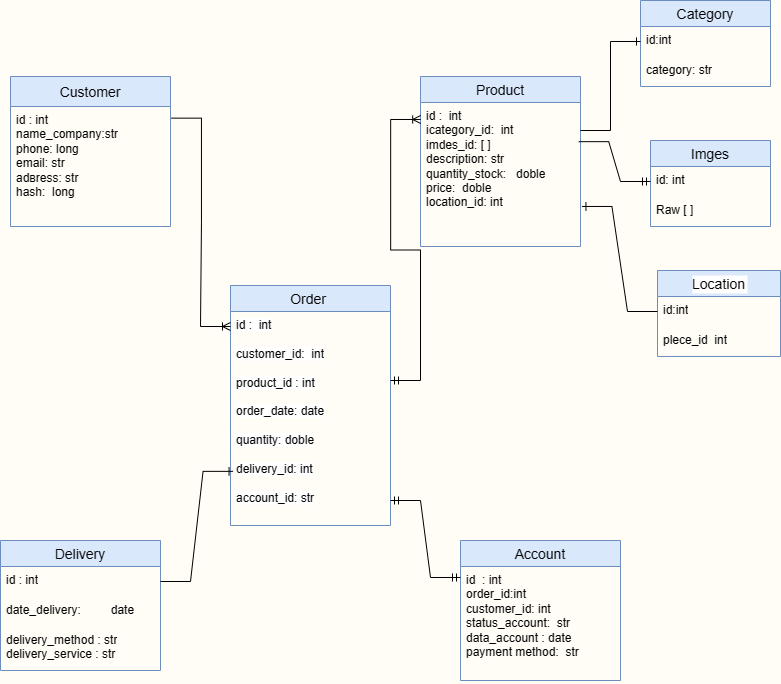

The diagram above was exported from draw.io. Its source (the exported page's mxGraphModel, read from the mxfile embedded in the PNG):
<mxGraphModel dx="1508" dy="831" grid="1" gridSize="10" guides="1" tooltips="1" connect="1" arrows="1" fold="1" page="1" pageScale="1" pageWidth="827" pageHeight="1169" background="#FFFDF5" math="0" shadow="0">
  <root>
    <mxCell id="0" />
    <mxCell id="1" parent="0" />
    <mxCell id="HYa-NanFvXCzzSdkVt6o-24" value="Order " style="swimlane;fontStyle=0;childLayout=stackLayout;horizontal=1;startSize=26;horizontalStack=0;resizeParent=1;resizeParentMax=0;resizeLast=0;collapsible=1;marginBottom=0;align=center;fontSize=14;fillColor=#dae8fc;strokeColor=#6c8ebf;" vertex="1" parent="1">
      <mxGeometry x="240" y="585" width="160" height="240" as="geometry" />
    </mxCell>
    <mxCell id="HYa-NanFvXCzzSdkVt6o-33" value="&lt;span style=&quot;background-color: rgb(255, 255, 255);&quot;&gt;id :&amp;nbsp; int&lt;br&gt;&lt;br&gt;customer_id:&amp;nbsp; int&lt;br&gt;&lt;br&gt;product_id : int&lt;br&gt;&lt;br&gt;оrder_date: date&lt;br&gt;&lt;br&gt;quantity: doble&lt;br&gt;&lt;br&gt;delivery_id: int&lt;br&gt;&lt;br&gt;account_id: str&lt;br&gt;&lt;/span&gt;" style="text;strokeColor=none;fillColor=none;spacingLeft=4;spacingRight=4;overflow=hidden;rotatable=0;points=[[0,0.5],[1,0.5]];portConstraint=eastwest;fontSize=12;whiteSpace=wrap;html=1;" vertex="1" parent="HYa-NanFvXCzzSdkVt6o-24">
      <mxGeometry y="26" width="160" height="214" as="geometry" />
    </mxCell>
    <mxCell id="HYa-NanFvXCzzSdkVt6o-28" value="Customer" style="swimlane;fontStyle=0;childLayout=stackLayout;horizontal=1;startSize=30;horizontalStack=0;resizeParent=1;resizeParentMax=0;resizeLast=0;collapsible=1;marginBottom=0;align=center;fontSize=14;fillColor=#dae8fc;strokeColor=#6c8ebf;" vertex="1" parent="1">
      <mxGeometry x="20" y="376" width="160" height="150" as="geometry" />
    </mxCell>
    <mxCell id="HYa-NanFvXCzzSdkVt6o-30" value="id : int&lt;br&gt;name_company:str&lt;br&gt;phone: long&lt;br&gt;email: str&lt;br&gt;adвress: str&lt;br&gt;hash:&amp;nbsp; long" style="text;strokeColor=none;fillColor=none;spacingLeft=4;spacingRight=4;overflow=hidden;rotatable=0;points=[[0,0.5],[1,0.5]];portConstraint=eastwest;fontSize=12;whiteSpace=wrap;html=1;" vertex="1" parent="HYa-NanFvXCzzSdkVt6o-28">
      <mxGeometry y="30" width="160" height="120" as="geometry" />
    </mxCell>
    <mxCell id="HYa-NanFvXCzzSdkVt6o-32" value="Product" style="swimlane;fontStyle=0;childLayout=stackLayout;horizontal=1;startSize=26;horizontalStack=0;resizeParent=1;resizeParentMax=0;resizeLast=0;collapsible=1;marginBottom=0;align=center;fontSize=14;fillColor=#dae8fc;strokeColor=#6c8ebf;" vertex="1" parent="1">
      <mxGeometry x="430" y="376" width="160" height="170" as="geometry" />
    </mxCell>
    <mxCell id="HYa-NanFvXCzzSdkVt6o-35" value="id :&amp;nbsp; int&lt;br&gt;icategory_id:&amp;nbsp; int&lt;br&gt;imdes_id: [ ]&lt;br&gt;description: str&lt;br&gt;quantity_stock:&amp;nbsp; &amp;nbsp;doble&lt;br&gt;price:&amp;nbsp; doble&lt;br&gt;location_id: int" style="text;strokeColor=none;fillColor=none;spacingLeft=4;spacingRight=4;overflow=hidden;rotatable=0;points=[[0,0.5],[1,0.5]];portConstraint=eastwest;fontSize=12;whiteSpace=wrap;html=1;" vertex="1" parent="HYa-NanFvXCzzSdkVt6o-32">
      <mxGeometry y="26" width="160" height="144" as="geometry" />
    </mxCell>
    <mxCell id="HYa-NanFvXCzzSdkVt6o-36" value="Account" style="swimlane;fontStyle=0;childLayout=stackLayout;horizontal=1;startSize=26;horizontalStack=0;resizeParent=1;resizeParentMax=0;resizeLast=0;collapsible=1;marginBottom=0;align=center;fontSize=14;fillColor=#dae8fc;strokeColor=#6c8ebf;" vertex="1" parent="1">
      <mxGeometry x="470" y="840" width="160" height="140" as="geometry" />
    </mxCell>
    <mxCell id="HYa-NanFvXCzzSdkVt6o-38" value="id&amp;nbsp; : int&lt;br&gt;order_id:int&lt;br&gt;customer_id: int status_account:&amp;nbsp; str&lt;br&gt;data_account : date&lt;br&gt;payment method:&amp;nbsp; str" style="text;strokeColor=none;fillColor=none;spacingLeft=4;spacingRight=4;overflow=hidden;rotatable=0;points=[[0,0.5],[1,0.5]];portConstraint=eastwest;fontSize=12;whiteSpace=wrap;html=1;" vertex="1" parent="HYa-NanFvXCzzSdkVt6o-36">
      <mxGeometry y="26" width="160" height="114" as="geometry" />
    </mxCell>
    <mxCell id="HYa-NanFvXCzzSdkVt6o-40" value="Imges" style="swimlane;fontStyle=0;childLayout=stackLayout;horizontal=1;startSize=26;horizontalStack=0;resizeParent=1;resizeParentMax=0;resizeLast=0;collapsible=1;marginBottom=0;align=center;fontSize=14;fillColor=#dae8fc;strokeColor=#6c8ebf;" vertex="1" parent="1">
      <mxGeometry x="660" y="440" width="120" height="86" as="geometry" />
    </mxCell>
    <mxCell id="HYa-NanFvXCzzSdkVt6o-41" value="id: int" style="text;strokeColor=none;fillColor=none;spacingLeft=4;spacingRight=4;overflow=hidden;rotatable=0;points=[[0,0.5],[1,0.5]];portConstraint=eastwest;fontSize=12;whiteSpace=wrap;html=1;" vertex="1" parent="HYa-NanFvXCzzSdkVt6o-40">
      <mxGeometry y="26" width="120" height="30" as="geometry" />
    </mxCell>
    <mxCell id="HYa-NanFvXCzzSdkVt6o-42" value="Raw [ ]" style="text;strokeColor=none;fillColor=none;spacingLeft=4;spacingRight=4;overflow=hidden;rotatable=0;points=[[0,0.5],[1,0.5]];portConstraint=eastwest;fontSize=12;whiteSpace=wrap;html=1;" vertex="1" parent="HYa-NanFvXCzzSdkVt6o-40">
      <mxGeometry y="56" width="120" height="30" as="geometry" />
    </mxCell>
    <mxCell id="HYa-NanFvXCzzSdkVt6o-44" value="Category" style="swimlane;fontStyle=0;childLayout=stackLayout;horizontal=1;startSize=26;horizontalStack=0;resizeParent=1;resizeParentMax=0;resizeLast=0;collapsible=1;marginBottom=0;align=center;fontSize=14;fillColor=#dae8fc;strokeColor=#6c8ebf;" vertex="1" parent="1">
      <mxGeometry x="650" y="300" width="130" height="86" as="geometry" />
    </mxCell>
    <mxCell id="HYa-NanFvXCzzSdkVt6o-45" value="id:int" style="text;strokeColor=none;fillColor=none;spacingLeft=4;spacingRight=4;overflow=hidden;rotatable=0;points=[[0,0.5],[1,0.5]];portConstraint=eastwest;fontSize=12;whiteSpace=wrap;html=1;" vertex="1" parent="HYa-NanFvXCzzSdkVt6o-44">
      <mxGeometry y="26" width="130" height="30" as="geometry" />
    </mxCell>
    <mxCell id="HYa-NanFvXCzzSdkVt6o-46" value="category: str" style="text;strokeColor=none;fillColor=none;spacingLeft=4;spacingRight=4;overflow=hidden;rotatable=0;points=[[0,0.5],[1,0.5]];portConstraint=eastwest;fontSize=12;whiteSpace=wrap;html=1;" vertex="1" parent="HYa-NanFvXCzzSdkVt6o-44">
      <mxGeometry y="56" width="130" height="30" as="geometry" />
    </mxCell>
    <mxCell id="HYa-NanFvXCzzSdkVt6o-48" value="Location" style="swimlane;fontStyle=0;childLayout=stackLayout;horizontal=1;startSize=26;horizontalStack=0;resizeParent=1;resizeParentMax=0;resizeLast=0;collapsible=1;marginBottom=0;align=center;fontSize=14;fillColor=#dae8fc;strokeColor=#6c8ebf;labelBackgroundColor=#FFFFFF;" vertex="1" parent="1">
      <mxGeometry x="667" y="570" width="123" height="86" as="geometry" />
    </mxCell>
    <mxCell id="HYa-NanFvXCzzSdkVt6o-49" value="id:int" style="text;strokeColor=none;fillColor=none;spacingLeft=4;spacingRight=4;overflow=hidden;rotatable=0;points=[[0,0.5],[1,0.5]];portConstraint=eastwest;fontSize=12;whiteSpace=wrap;html=1;" vertex="1" parent="HYa-NanFvXCzzSdkVt6o-48">
      <mxGeometry y="26" width="123" height="30" as="geometry" />
    </mxCell>
    <mxCell id="HYa-NanFvXCzzSdkVt6o-50" value="plece_id&amp;nbsp; int" style="text;strokeColor=none;fillColor=none;spacingLeft=4;spacingRight=4;overflow=hidden;rotatable=0;points=[[0,0.5],[1,0.5]];portConstraint=eastwest;fontSize=12;whiteSpace=wrap;html=1;" vertex="1" parent="HYa-NanFvXCzzSdkVt6o-48">
      <mxGeometry y="56" width="123" height="30" as="geometry" />
    </mxCell>
    <mxCell id="HYa-NanFvXCzzSdkVt6o-52" value="Delivery" style="swimlane;fontStyle=0;childLayout=stackLayout;horizontal=1;startSize=26;horizontalStack=0;resizeParent=1;resizeParentMax=0;resizeLast=0;collapsible=1;marginBottom=0;align=center;fontSize=14;fillColor=#dae8fc;strokeColor=#6c8ebf;" vertex="1" parent="1">
      <mxGeometry x="10" y="840" width="160" height="130" as="geometry" />
    </mxCell>
    <mxCell id="HYa-NanFvXCzzSdkVt6o-53" value="id : int" style="text;strokeColor=none;fillColor=none;spacingLeft=4;spacingRight=4;overflow=hidden;rotatable=0;points=[[0,0.5],[1,0.5]];portConstraint=eastwest;fontSize=12;whiteSpace=wrap;html=1;" vertex="1" parent="HYa-NanFvXCzzSdkVt6o-52">
      <mxGeometry y="26" width="160" height="30" as="geometry" />
    </mxCell>
    <mxCell id="HYa-NanFvXCzzSdkVt6o-54" value="date_delivery:&amp;nbsp; &amp;nbsp; &amp;nbsp; &amp;nbsp; &amp;nbsp;date" style="text;strokeColor=none;fillColor=none;spacingLeft=4;spacingRight=4;overflow=hidden;rotatable=0;points=[[0,0.5],[1,0.5]];portConstraint=eastwest;fontSize=12;whiteSpace=wrap;html=1;" vertex="1" parent="HYa-NanFvXCzzSdkVt6o-52">
      <mxGeometry y="56" width="160" height="30" as="geometry" />
    </mxCell>
    <mxCell id="HYa-NanFvXCzzSdkVt6o-55" value="delivery_method : str&lt;br&gt;delivery_service : str" style="text;strokeColor=none;fillColor=none;spacingLeft=4;spacingRight=4;overflow=hidden;rotatable=0;points=[[0,0.5],[1,0.5]];portConstraint=eastwest;fontSize=12;whiteSpace=wrap;html=1;" vertex="1" parent="HYa-NanFvXCzzSdkVt6o-52">
      <mxGeometry y="86" width="160" height="44" as="geometry" />
    </mxCell>
    <mxCell id="HYa-NanFvXCzzSdkVt6o-70" value="" style="edgeStyle=entityRelationEdgeStyle;fontSize=12;html=1;endArrow=ERmandOne;rounded=0;entryX=0;entryY=0.5;entryDx=0;entryDy=0;exitX=0.989;exitY=0.272;exitDx=0;exitDy=0;exitPerimeter=0;" edge="1" parent="1" source="HYa-NanFvXCzzSdkVt6o-35" target="HYa-NanFvXCzzSdkVt6o-41">
      <mxGeometry width="100" height="100" relative="1" as="geometry">
        <mxPoint x="630" y="450" as="sourcePoint" />
        <mxPoint x="730" y="350" as="targetPoint" />
      </mxGeometry>
    </mxCell>
    <mxCell id="HYa-NanFvXCzzSdkVt6o-73" value="" style="edgeStyle=entityRelationEdgeStyle;fontSize=12;html=1;endArrow=ERmandOne;startArrow=ERmandOne;rounded=0;" edge="1" parent="1">
      <mxGeometry width="100" height="100" relative="1" as="geometry">
        <mxPoint x="400" y="800" as="sourcePoint" />
        <mxPoint x="470" y="877" as="targetPoint" />
      </mxGeometry>
    </mxCell>
    <mxCell id="HYa-NanFvXCzzSdkVt6o-74" value="" style="edgeStyle=entityRelationEdgeStyle;fontSize=12;html=1;endArrow=ERone;endFill=1;rounded=0;exitX=1;exitY=0.5;exitDx=0;exitDy=0;entryX=0.016;entryY=0.747;entryDx=0;entryDy=0;entryPerimeter=0;" edge="1" parent="1" source="HYa-NanFvXCzzSdkVt6o-53" target="HYa-NanFvXCzzSdkVt6o-33">
      <mxGeometry width="100" height="100" relative="1" as="geometry">
        <mxPoint x="150" y="870" as="sourcePoint" />
        <mxPoint x="230" y="770" as="targetPoint" />
        <Array as="points">
          <mxPoint x="230" y="880" />
          <mxPoint x="330" y="960" />
          <mxPoint x="310" y="960" />
        </Array>
      </mxGeometry>
    </mxCell>
    <mxCell id="HYa-NanFvXCzzSdkVt6o-75" value="" style="edgeStyle=entityRelationEdgeStyle;fontSize=12;html=1;endArrow=ERone;endFill=1;rounded=0;exitX=0;exitY=0.5;exitDx=0;exitDy=0;entryX=1.009;entryY=0.722;entryDx=0;entryDy=0;entryPerimeter=0;" edge="1" parent="1" source="HYa-NanFvXCzzSdkVt6o-49" target="HYa-NanFvXCzzSdkVt6o-35">
      <mxGeometry width="100" height="100" relative="1" as="geometry">
        <mxPoint x="370" y="520.4000000000001" as="sourcePoint" />
        <mxPoint x="470" y="620.4000000000001" as="targetPoint" />
        <Array as="points">
          <mxPoint x="360" y="570.4000000000001" />
          <mxPoint x="460" y="590.4000000000001" />
        </Array>
      </mxGeometry>
    </mxCell>
    <mxCell id="HYa-NanFvXCzzSdkVt6o-79" value="" style="edgeStyle=entityRelationEdgeStyle;fontSize=12;html=1;endArrow=ERoneToMany;startArrow=ERmandOne;rounded=0;entryX=0.001;entryY=0.118;entryDx=0;entryDy=0;entryPerimeter=0;" edge="1" parent="1" target="HYa-NanFvXCzzSdkVt6o-35">
      <mxGeometry width="100" height="100" relative="1" as="geometry">
        <mxPoint x="400" y="680" as="sourcePoint" />
        <mxPoint x="474.28" y="520.0039999999999" as="targetPoint" />
        <Array as="points">
          <mxPoint x="470" y="450" />
        </Array>
      </mxGeometry>
    </mxCell>
    <mxCell id="HYa-NanFvXCzzSdkVt6o-72" value="" style="edgeStyle=entityRelationEdgeStyle;fontSize=12;html=1;endArrow=ERoneToMany;rounded=0;exitX=1.006;exitY=0.097;exitDx=0;exitDy=0;exitPerimeter=0;" edge="1" parent="1" source="HYa-NanFvXCzzSdkVt6o-30">
      <mxGeometry width="100" height="100" relative="1" as="geometry">
        <mxPoint x="190" y="410" as="sourcePoint" />
        <mxPoint x="240" y="626" as="targetPoint" />
        <Array as="points">
          <mxPoint x="223.36" y="581.8" />
          <mxPoint x="203.36" y="541.8" />
          <mxPoint x="203.36" y="541.8" />
          <mxPoint x="193.36" y="571.8" />
        </Array>
      </mxGeometry>
    </mxCell>
    <mxCell id="HYa-NanFvXCzzSdkVt6o-80" value="" style="edgeStyle=entityRelationEdgeStyle;fontSize=12;html=1;endArrow=ERone;endFill=1;rounded=0;entryX=0;entryY=0.5;entryDx=0;entryDy=0;" edge="1" parent="1" target="HYa-NanFvXCzzSdkVt6o-45">
      <mxGeometry width="100" height="100" relative="1" as="geometry">
        <mxPoint x="590" y="430" as="sourcePoint" />
        <mxPoint x="690" y="340" as="targetPoint" />
        <Array as="points">
          <mxPoint x="700" y="430" />
        </Array>
      </mxGeometry>
    </mxCell>
  </root>
</mxGraphModel>